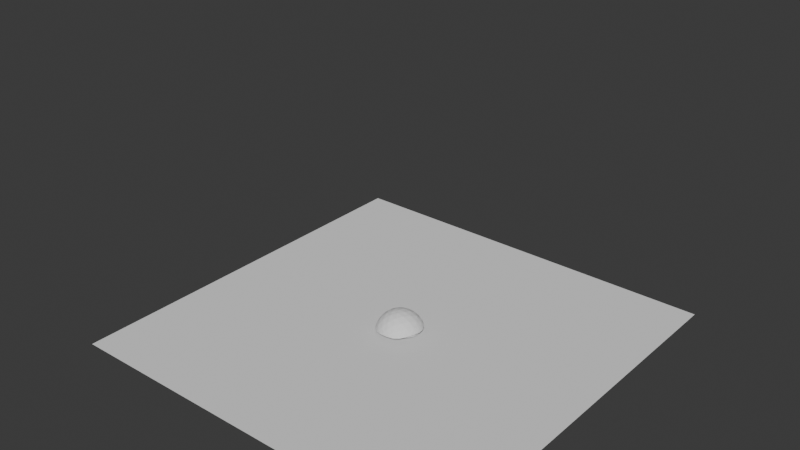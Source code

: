 # Source: explosion_01.blend  (saved by Blender 4.3.34; exported with 4.5.12 LTS)
import bpy
from mathutils import Matrix  # noqa: F401  (used for matrix-valued properties, if any)

bpy.ops.wm.read_factory_settings(use_empty=True)
scene = bpy.context.scene
scene.name = 'Scene'

# ---- collections
col_collection = bpy.data.collections.new('Collection'); scene.collection.children.link(col_collection)

# ---- world
world_world = bpy.data.worlds.new('World'); scene.world = world_world
world_world.use_nodes = True; world_world.node_tree.nodes.clear()
_N = world_world.node_tree.nodes; _L = world_world.node_tree.links
n0 = _N.new('ShaderNodeOutputWorld'); n0.name = 'World Output'; n0.location = (300, 300)
n1 = _N.new('ShaderNodeBackground'); n1.name = 'Background'; n1.location = (10, 300)
n1.inputs[0].default_value = (0.05088, 0.05088, 0.05088, 1.0)
_L.new(n1.outputs[0], n0.inputs[0])
n0.is_active_output = True
world_world.color = (0.05088, 0.05088, 0.05088)
world_world.sun_shadow_jitter_overblur = 0.0

# ---- meshes
me_icosphere = bpy.data.meshes.new('Icosphere')
me_icosphere.from_pydata([(0.2764, -0.8506, 0.1956), (-0.7236, -0.5257, 0.1956), (-0.7236, 0.5257, 0.1956), (0.2764, 0.8506, 0.1956), (0.8944, 0.0, 0.1956), (0.0, 0.0, 0.7484), (0.9566, -0.1476, -0.0004315), (0.9566, 0.1476, -0.0004315), (0.1552, -0.9554, -0.0004294), (0.436, -0.8642, -0.0004289), (-0.8607, -0.4429, -0.0004301), (-0.6872, -0.6817, -0.0004291), (-0.6872, 0.6817, -0.000429), (-0.8607, 0.4429, -0.0004301), (0.436, 0.8642, -0.0004289), (0.1552, 0.9554, -0.0004294), (0.8311, -0.2389, 0.2507), (0.6882, -0.5, 0.2742), (0.484, -0.7166, 0.2507), (0.02964, -0.8642, 0.2507), (-0.2629, -0.809, 0.2742), (-0.5319, -0.6817, 0.2507), (-0.8127, -0.2952, 0.2507), (-0.8506, 0.0, 0.2742), (-0.8127, 0.2952, 0.2507), (-0.5319, 0.6817, 0.2507), (-0.2629, 0.809, 0.2742), (0.02964, 0.8642, 0.2507), (0.484, 0.7166, 0.2507), (0.6882, 0.5, 0.2742), (0.8311, 0.2389, 0.2507), (0.07761, -0.2389, 0.7164), (0.1625, -0.5, 0.5991), (0.2328, -0.7166, 0.4059), (0.7534, 0.0, 0.4059), (0.5257, 0.0, 0.5991), (0.2511, 0.0, 0.7164), (-0.2032, -0.1476, 0.7164), (-0.4253, -0.309, 0.5991), (-0.6095, -0.4429, 0.4059), (-0.2032, 0.1476, 0.7164), (-0.4253, 0.309, 0.5991), (-0.6095, 0.4429, 0.4059), (0.07761, 0.2389, 0.7164), (0.1625, 0.5, 0.5991), (0.2328, 0.7166, 0.4059), (0.3618, 0.2629, 0.6428), (0.6382, 0.2629, 0.472), (0.4472, 0.5257, 0.472), (-0.1382, 0.4253, 0.6428), (-0.05279, 0.6882, 0.472), (-0.3618, 0.5878, 0.472), (-0.4472, 0.0, 0.6428), (-0.6708, 0.1625, 0.472), (-0.6708, -0.1625, 0.472), (-0.1382, -0.4253, 0.6428), (-0.3618, -0.5878, 0.472), (-0.05279, -0.6882, 0.472), (0.3618, -0.2629, 0.6428), (0.4472, -0.5257, 0.472), (0.6382, -0.2629, 0.472), (0.8618, 0.4253, 0.02482), (0.6708, 0.6882, 0.02482), (-0.1382, 0.9511, 0.02482), (-0.4472, 0.8506, 0.02482), (-0.9472, 0.1625, 0.02481), (-0.9472, -0.1625, 0.02482), (-0.4472, -0.8506, 0.02482), (-0.1382, -0.9511, 0.02482), (0.6708, -0.6882, 0.02482), (0.8618, -0.4253, 0.02481)], [], [(0, 18, 33), (1, 21, 39), (2, 24, 42), (3, 27, 45), (4, 30, 34), (36, 43, 5), (35, 46, 36), (34, 47, 35), (36, 46, 43), (46, 44, 43), (35, 47, 46), (47, 48, 46), (46, 48, 44), (48, 45, 44), (34, 30, 47), (30, 29, 47), (47, 29, 48), (29, 28, 48), (48, 28, 45), (28, 3, 45), (43, 40, 5), (44, 49, 43), (45, 50, 44), (43, 49, 40), (49, 41, 40), (44, 50, 49), (50, 51, 49), (49, 51, 41), (51, 42, 41), (45, 27, 50), (27, 26, 50), (50, 26, 51), (26, 25, 51), (51, 25, 42), (25, 2, 42), (40, 37, 5), (41, 52, 40), (42, 53, 41), (40, 52, 37), (52, 38, 37), (41, 53, 52), (53, 54, 52), (52, 54, 38), (54, 39, 38), (42, 24, 53), (24, 23, 53), (53, 23, 54), (23, 22, 54), (54, 22, 39), (22, 1, 39), (37, 31, 5), (38, 55, 37), (39, 56, 38), (37, 55, 31), (55, 32, 31), (38, 56, 55), (56, 57, 55), (55, 57, 32), (57, 33, 32), (39, 21, 56), (21, 20, 56), (56, 20, 57), (20, 19, 57), (57, 19, 33), (19, 0, 33), (31, 36, 5), (32, 58, 31), (33, 59, 32), (31, 58, 36), (58, 35, 36), (32, 59, 58), (59, 60, 58), (58, 60, 35), (60, 34, 35), (33, 18, 59), (18, 17, 59), (59, 17, 60), (17, 16, 60), (60, 16, 34), (16, 4, 34), (7, 30, 4), (7, 61, 30), (61, 29, 30), (61, 62, 29), (62, 28, 29), (62, 14, 28), (14, 3, 28), (15, 27, 3), (15, 63, 27), (63, 26, 27), (63, 64, 26), (64, 25, 26), (64, 12, 25), (12, 2, 25), (13, 24, 2), (13, 65, 24), (65, 23, 24), (65, 66, 23), (66, 22, 23), (66, 10, 22), (10, 1, 22), (11, 21, 1), (11, 67, 21), (67, 20, 21), (67, 68, 20), (68, 19, 20), (68, 8, 19), (8, 0, 19), (9, 18, 0), (9, 69, 18), (69, 17, 18), (69, 70, 17), (70, 16, 17), (70, 6, 16), (6, 4, 16), (14, 15, 3), (12, 13, 2), (10, 11, 1), (8, 9, 0), (6, 7, 4)])
_uv = me_icosphere.uv_layers.new(name='UVMap')
_uv.uv.foreach_set('vector', [0.1818, 0.3149, 0.2273, 0.3149, 0.2045, 0.3543, 0.0, 0.3149, 0.04545, 0.3149, 0.02273, 0.3543, 0.7273, 0.3149, 0.7727, 0.3149, 0.75, 0.3543, 0.5455, 0.3149, 0.5909, 0.3149, 0.5682, 0.3543, 0.3636, 0.3149, 0.4091, 0.3149, 0.3864, 0.3543, 0.4318, 0.433, 0.4773, 0.433, 0.4545, 0.4724, 0.4091, 0.3937, 0.4545, 0.3937, 0.4318, 0.433, 0.3864, 0.3543, 0.4318, 0.3543, 0.4091, 0.3937, 0.4318, 0.433, 0.4545, 0.3937, 0.4773, 0.433, 0.4545, 0.3937, 0.5, 0.3937, 0.4773, 0.433, 0.4091, 0.3937, 0.4318, 0.3543, 0.4545, 0.3937, 0.4318, 0.3543, 0.4773, 0.3543, 0.4545, 0.3937, 0.4545, 0.3937, 0.4773, 0.3543, 0.5, 0.3937, 0.4773, 0.3543, 0.5227, 0.3543, 0.5, 0.3937, 0.3864, 0.3543, 0.4091, 0.3149, 0.4318, 0.3543, 0.4091, 0.3149, 0.4545, 0.3149, 0.4318, 0.3543, 0.4318, 0.3543, 0.4545, 0.3149, 0.4773, 0.3543, 0.4545, 0.3149, 0.5, 0.3149, 0.4773, 0.3543, 0.4773, 0.3543, 0.5, 0.3149, 0.5227, 0.3543, 0.5, 0.3149, 0.5455, 0.3149, 0.5227, 0.3543, 0.6136, 0.433, 0.6591, 0.433, 0.6364, 0.4724, 0.5909, 0.3937, 0.6364, 0.3937, 0.6136, 0.433, 0.5682, 0.3543, 0.6136, 0.3543, 0.5909, 0.3937, 0.6136, 0.433, 0.6364, 0.3937, 0.6591, 0.433, 0.6364, 0.3937, 0.6818, 0.3937, 0.6591, 0.433, 0.5909, 0.3937, 0.6136, 0.3543, 0.6364, 0.3937, 0.6136, 0.3543, 0.6591, 0.3543, 0.6364, 0.3937, 0.6364, 0.3937, 0.6591, 0.3543, 0.6818, 0.3937, 0.6591, 0.3543, 0.7045, 0.3543, 0.6818, 0.3937, 0.5682, 0.3543, 0.5909, 0.3149, 0.6136, 0.3543, 0.5909, 0.3149, 0.6364, 0.3149, 0.6136, 0.3543, 0.6136, 0.3543, 0.6364, 0.3149, 0.6591, 0.3543, 0.6364, 0.3149, 0.6818, 0.3149, 0.6591, 0.3543, 0.6591, 0.3543, 0.6818, 0.3149, 0.7045, 0.3543, 0.6818, 0.3149, 0.7273, 0.3149, 0.7045, 0.3543, 0.7955, 0.433, 0.8409, 0.433, 0.8182, 0.4724, 0.7727, 0.3937, 0.8182, 0.3937, 0.7955, 0.433, 0.75, 0.3543, 0.7955, 0.3543, 0.7727, 0.3937, 0.7955, 0.433, 0.8182, 0.3937, 0.8409, 0.433, 0.8182, 0.3937, 0.8636, 0.3937, 0.8409, 0.433, 0.7727, 0.3937, 0.7955, 0.3543, 0.8182, 0.3937, 0.7955, 0.3543, 0.8409, 0.3543, 0.8182, 0.3937, 0.8182, 0.3937, 0.8409, 0.3543, 0.8636, 0.3937, 0.8409, 0.3543, 0.8864, 0.3543, 0.8636, 0.3937, 0.75, 0.3543, 0.7727, 0.3149, 0.7955, 0.3543, 0.7727, 0.3149, 0.8182, 0.3149, 0.7955, 0.3543, 0.7955, 0.3543, 0.8182, 0.3149, 0.8409, 0.3543, 0.8182, 0.3149, 0.8636, 0.3149, 0.8409, 0.3543, 0.8409, 0.3543, 0.8636, 0.3149, 0.8864, 0.3543, 0.8636, 0.3149, 0.9091, 0.3149, 0.8864, 0.3543, 0.06818, 0.433, 0.1136, 0.433, 0.09091, 0.4724, 0.04545, 0.3937, 0.09091, 0.3937, 0.06818, 0.433, 0.02273, 0.3543, 0.06818, 0.3543, 0.04545, 0.3937, 0.06818, 0.433, 0.09091, 0.3937, 0.1136, 0.433, 0.09091, 0.3937, 0.1364, 0.3937, 0.1136, 0.433, 0.04545, 0.3937, 0.06818, 0.3543, 0.09091, 0.3937, 0.06818, 0.3543, 0.1136, 0.3543, 0.09091, 0.3937, 0.09091, 0.3937, 0.1136, 0.3543, 0.1364, 0.3937, 0.1136, 0.3543, 0.1591, 0.3543, 0.1364, 0.3937, 0.02273, 0.3543, 0.04545, 0.3149, 0.06818, 0.3543, 0.04545, 0.3149, 0.09091, 0.3149, 0.06818, 0.3543, 0.06818, 0.3543, 0.09091, 0.3149, 0.1136, 0.3543, 0.09091, 0.3149, 0.1364, 0.3149, 0.1136, 0.3543, 0.1136, 0.3543, 0.1364, 0.3149, 0.1591, 0.3543, 0.1364, 0.3149, 0.1818, 0.3149, 0.1591, 0.3543, 0.25, 0.433, 0.2955, 0.433, 0.2727, 0.4724, 0.2273, 0.3937, 0.2727, 0.3937, 0.25, 0.433, 0.2045, 0.3543, 0.25, 0.3543, 0.2273, 0.3937, 0.25, 0.433, 0.2727, 0.3937, 0.2955, 0.433, 0.2727, 0.3937, 0.3182, 0.3937, 0.2955, 0.433, 0.2273, 0.3937, 0.25, 0.3543, 0.2727, 0.3937, 0.25, 0.3543, 0.2955, 0.3543, 0.2727, 0.3937, 0.2727, 0.3937, 0.2955, 0.3543, 0.3182, 0.3937, 0.2955, 0.3543, 0.3409, 0.3543, 0.3182, 0.3937, 0.2045, 0.3543, 0.2273, 0.3149, 0.25, 0.3543, 0.2273, 0.3149, 0.2727, 0.3149, 0.25, 0.3543, 0.25, 0.3543, 0.2727, 0.3149, 0.2955, 0.3543, 0.2727, 0.3149, 0.3182, 0.3149, 0.2955, 0.3543, 0.2955, 0.3543, 0.3182, 0.3149, 0.3409, 0.3543, 0.3182, 0.3149, 0.3636, 0.3149, 0.3409, 0.3543, 0.3864, 0.2756, 0.4091, 0.3149, 0.3636, 0.3149, 0.3864, 0.2756, 0.4318, 0.2756, 0.4091, 0.3149, 0.4318, 0.2756, 0.4545, 0.3149, 0.4091, 0.3149, 0.4318, 0.2756, 0.4773, 0.2756, 0.4545, 0.3149, 0.4773, 0.2756, 0.5, 0.3149, 0.4545, 0.3149, 0.4773, 0.2756, 0.5227, 0.2756, 0.5, 0.3149, 0.5227, 0.2756, 0.5455, 0.3149, 0.5, 0.3149, 0.5682, 0.2756, 0.5909, 0.3149, 0.5455, 0.3149, 0.5682, 0.2756, 0.6136, 0.2756, 0.5909, 0.3149, 0.6136, 0.2756, 0.6364, 0.3149, 0.5909, 0.3149, 0.6136, 0.2756, 0.6591, 0.2756, 0.6364, 0.3149, 0.6591, 0.2756, 0.6818, 0.3149, 0.6364, 0.3149, 0.6591, 0.2756, 0.7045, 0.2756, 0.6818, 0.3149, 0.7045, 0.2756, 0.7273, 0.3149, 0.6818, 0.3149, 0.75, 0.2756, 0.7727, 0.3149, 0.7273, 0.3149, 0.75, 0.2756, 0.7955, 0.2756, 0.7727, 0.3149, 0.7955, 0.2756, 0.8182, 0.3149, 0.7727, 0.3149, 0.7955, 0.2756, 0.8409, 0.2756, 0.8182, 0.3149, 0.8409, 0.2756, 0.8636, 0.3149, 0.8182, 0.3149, 0.8409, 0.2756, 0.8864, 0.2756, 0.8636, 0.3149, 0.8864, 0.2756, 0.9091, 0.3149, 0.8636, 0.3149, 0.02273, 0.2756, 0.04545, 0.3149, 0.0, 0.3149, 0.02273, 0.2756, 0.06818, 0.2756, 0.04545, 0.3149, 0.06818, 0.2756, 0.09091, 0.3149, 0.04545, 0.3149, 0.06818, 0.2756, 0.1136, 0.2756, 0.09091, 0.3149, 0.1136, 0.2756, 0.1364, 0.3149, 0.09091, 0.3149, 0.1136, 0.2756, 0.1591, 0.2756, 0.1364, 0.3149, 0.1591, 0.2756, 0.1818, 0.3149, 0.1364, 0.3149, 0.2045, 0.2756, 0.2273, 0.3149, 0.1818, 0.3149, 0.2045, 0.2756, 0.25, 0.2756, 0.2273, 0.3149, 0.25, 0.2756, 0.2727, 0.3149, 0.2273, 0.3149, 0.25, 0.2756, 0.2955, 0.2756, 0.2727, 0.3149, 0.2955, 0.2756, 0.3182, 0.3149, 0.2727, 0.3149, 0.2955, 0.2756, 0.3409, 0.2756, 0.3182, 0.3149, 0.3409, 0.2756, 0.3636, 0.3149, 0.3182, 0.3149, 0.5227, 0.2756, 0.5682, 0.2756, 0.5455, 0.3149, 0.7045, 0.2756, 0.75, 0.2756, 0.7273, 0.3149, 0.8864, 0.2756, 0.9318, 0.2756, 0.9091, 0.3149, 0.1591, 0.2756, 0.2045, 0.2756, 0.1818, 0.3149, 0.3409, 0.2756, 0.3864, 0.2756, 0.3636, 0.3149])
me_icosphere.update()
me_icosphere_001 = bpy.data.meshes.new('Icosphere.001')
me_icosphere_001.from_pydata([(0.2764, -0.8506, 0.1956), (-0.7236, -0.5257, 0.1956), (-0.7236, 0.5257, 0.1956), (0.2764, 0.8506, 0.1956), (0.8944, 0.0, 0.1956), (0.0, 0.0, 0.7484), (0.9566, -0.1476, -0.0004315), (0.9566, 0.1476, -0.0004315), (0.1552, -0.9554, -0.0004294), (0.436, -0.8642, -0.0004289), (-0.8607, -0.4429, -0.0004301), (-0.6872, -0.6817, -0.0004291), (-0.6872, 0.6817, -0.000429), (-0.8607, 0.4429, -0.0004301), (0.436, 0.8642, -0.0004289), (0.1552, 0.9554, -0.0004294), (0.8311, -0.2389, 0.2507), (0.6882, -0.5, 0.2742), (0.484, -0.7166, 0.2507), (0.02964, -0.8642, 0.2507), (-0.2629, -0.809, 0.2742), (-0.5319, -0.6817, 0.2507), (-0.8127, -0.2952, 0.2507), (-0.8506, 0.0, 0.2742), (-0.8127, 0.2952, 0.2507), (-0.5319, 0.6817, 0.2507), (-0.2629, 0.809, 0.2742), (0.02964, 0.8642, 0.2507), (0.484, 0.7166, 0.2507), (0.6882, 0.5, 0.2742), (0.8311, 0.2389, 0.2507), (0.07761, -0.2389, 0.7164), (0.1625, -0.5, 0.5991), (0.2328, -0.7166, 0.4059), (0.7534, 0.0, 0.4059), (0.5257, 0.0, 0.5991), (0.2511, 0.0, 0.7164), (-0.2032, -0.1476, 0.7164), (-0.4253, -0.309, 0.5991), (-0.6095, -0.4429, 0.4059), (-0.2032, 0.1476, 0.7164), (-0.4253, 0.309, 0.5991), (-0.6095, 0.4429, 0.4059), (0.07761, 0.2389, 0.7164), (0.1625, 0.5, 0.5991), (0.2328, 0.7166, 0.4059), (0.3618, 0.2629, 0.6428), (0.6382, 0.2629, 0.472), (0.4472, 0.5257, 0.472), (-0.1382, 0.4253, 0.6428), (-0.05279, 0.6882, 0.472), (-0.3618, 0.5878, 0.472), (-0.4472, 0.0, 0.6428), (-0.6708, 0.1625, 0.472), (-0.6708, -0.1625, 0.472), (-0.1382, -0.4253, 0.6428), (-0.3618, -0.5878, 0.472), (-0.05279, -0.6882, 0.472), (0.3618, -0.2629, 0.6428), (0.4472, -0.5257, 0.472), (0.6382, -0.2629, 0.472), (0.8618, 0.4253, 0.02482), (0.6708, 0.6882, 0.02482), (-0.1382, 0.9511, 0.02482), (-0.4472, 0.8506, 0.02482), (-0.9472, 0.1625, 0.02481), (-0.9472, -0.1625, 0.02482), (-0.4472, -0.8506, 0.02482), (-0.1382, -0.9511, 0.02482), (0.6708, -0.6882, 0.02482), (0.8618, -0.4253, 0.02481)], [], [(0, 18, 33), (1, 21, 39), (2, 24, 42), (3, 27, 45), (4, 30, 34), (36, 43, 5), (35, 46, 36), (34, 47, 35), (36, 46, 43), (46, 44, 43), (35, 47, 46), (47, 48, 46), (46, 48, 44), (48, 45, 44), (34, 30, 47), (30, 29, 47), (47, 29, 48), (29, 28, 48), (48, 28, 45), (28, 3, 45), (43, 40, 5), (44, 49, 43), (45, 50, 44), (43, 49, 40), (49, 41, 40), (44, 50, 49), (50, 51, 49), (49, 51, 41), (51, 42, 41), (45, 27, 50), (27, 26, 50), (50, 26, 51), (26, 25, 51), (51, 25, 42), (25, 2, 42), (40, 37, 5), (41, 52, 40), (42, 53, 41), (40, 52, 37), (52, 38, 37), (41, 53, 52), (53, 54, 52), (52, 54, 38), (54, 39, 38), (42, 24, 53), (24, 23, 53), (53, 23, 54), (23, 22, 54), (54, 22, 39), (22, 1, 39), (37, 31, 5), (38, 55, 37), (39, 56, 38), (37, 55, 31), (55, 32, 31), (38, 56, 55), (56, 57, 55), (55, 57, 32), (57, 33, 32), (39, 21, 56), (21, 20, 56), (56, 20, 57), (20, 19, 57), (57, 19, 33), (19, 0, 33), (31, 36, 5), (32, 58, 31), (33, 59, 32), (31, 58, 36), (58, 35, 36), (32, 59, 58), (59, 60, 58), (58, 60, 35), (60, 34, 35), (33, 18, 59), (18, 17, 59), (59, 17, 60), (17, 16, 60), (60, 16, 34), (16, 4, 34), (7, 30, 4), (7, 61, 30), (61, 29, 30), (61, 62, 29), (62, 28, 29), (62, 14, 28), (14, 3, 28), (15, 27, 3), (15, 63, 27), (63, 26, 27), (63, 64, 26), (64, 25, 26), (64, 12, 25), (12, 2, 25), (13, 24, 2), (13, 65, 24), (65, 23, 24), (65, 66, 23), (66, 22, 23), (66, 10, 22), (10, 1, 22), (11, 21, 1), (11, 67, 21), (67, 20, 21), (67, 68, 20), (68, 19, 20), (68, 8, 19), (8, 0, 19), (9, 18, 0), (9, 69, 18), (69, 17, 18), (69, 70, 17), (70, 16, 17), (70, 6, 16), (6, 4, 16), (14, 15, 3), (12, 13, 2), (10, 11, 1), (8, 9, 0), (6, 7, 4)])
_uv = me_icosphere_001.uv_layers.new(name='UVMap')
_uv.uv.foreach_set('vector', [0.1818, 0.3149, 0.2273, 0.3149, 0.2045, 0.3543, 0.0, 0.3149, 0.04545, 0.3149, 0.02273, 0.3543, 0.7273, 0.3149, 0.7727, 0.3149, 0.75, 0.3543, 0.5455, 0.3149, 0.5909, 0.3149, 0.5682, 0.3543, 0.3636, 0.3149, 0.4091, 0.3149, 0.3864, 0.3543, 0.4318, 0.433, 0.4773, 0.433, 0.4545, 0.4724, 0.4091, 0.3937, 0.4545, 0.3937, 0.4318, 0.433, 0.3864, 0.3543, 0.4318, 0.3543, 0.4091, 0.3937, 0.4318, 0.433, 0.4545, 0.3937, 0.4773, 0.433, 0.4545, 0.3937, 0.5, 0.3937, 0.4773, 0.433, 0.4091, 0.3937, 0.4318, 0.3543, 0.4545, 0.3937, 0.4318, 0.3543, 0.4773, 0.3543, 0.4545, 0.3937, 0.4545, 0.3937, 0.4773, 0.3543, 0.5, 0.3937, 0.4773, 0.3543, 0.5227, 0.3543, 0.5, 0.3937, 0.3864, 0.3543, 0.4091, 0.3149, 0.4318, 0.3543, 0.4091, 0.3149, 0.4545, 0.3149, 0.4318, 0.3543, 0.4318, 0.3543, 0.4545, 0.3149, 0.4773, 0.3543, 0.4545, 0.3149, 0.5, 0.3149, 0.4773, 0.3543, 0.4773, 0.3543, 0.5, 0.3149, 0.5227, 0.3543, 0.5, 0.3149, 0.5455, 0.3149, 0.5227, 0.3543, 0.6136, 0.433, 0.6591, 0.433, 0.6364, 0.4724, 0.5909, 0.3937, 0.6364, 0.3937, 0.6136, 0.433, 0.5682, 0.3543, 0.6136, 0.3543, 0.5909, 0.3937, 0.6136, 0.433, 0.6364, 0.3937, 0.6591, 0.433, 0.6364, 0.3937, 0.6818, 0.3937, 0.6591, 0.433, 0.5909, 0.3937, 0.6136, 0.3543, 0.6364, 0.3937, 0.6136, 0.3543, 0.6591, 0.3543, 0.6364, 0.3937, 0.6364, 0.3937, 0.6591, 0.3543, 0.6818, 0.3937, 0.6591, 0.3543, 0.7045, 0.3543, 0.6818, 0.3937, 0.5682, 0.3543, 0.5909, 0.3149, 0.6136, 0.3543, 0.5909, 0.3149, 0.6364, 0.3149, 0.6136, 0.3543, 0.6136, 0.3543, 0.6364, 0.3149, 0.6591, 0.3543, 0.6364, 0.3149, 0.6818, 0.3149, 0.6591, 0.3543, 0.6591, 0.3543, 0.6818, 0.3149, 0.7045, 0.3543, 0.6818, 0.3149, 0.7273, 0.3149, 0.7045, 0.3543, 0.7955, 0.433, 0.8409, 0.433, 0.8182, 0.4724, 0.7727, 0.3937, 0.8182, 0.3937, 0.7955, 0.433, 0.75, 0.3543, 0.7955, 0.3543, 0.7727, 0.3937, 0.7955, 0.433, 0.8182, 0.3937, 0.8409, 0.433, 0.8182, 0.3937, 0.8636, 0.3937, 0.8409, 0.433, 0.7727, 0.3937, 0.7955, 0.3543, 0.8182, 0.3937, 0.7955, 0.3543, 0.8409, 0.3543, 0.8182, 0.3937, 0.8182, 0.3937, 0.8409, 0.3543, 0.8636, 0.3937, 0.8409, 0.3543, 0.8864, 0.3543, 0.8636, 0.3937, 0.75, 0.3543, 0.7727, 0.3149, 0.7955, 0.3543, 0.7727, 0.3149, 0.8182, 0.3149, 0.7955, 0.3543, 0.7955, 0.3543, 0.8182, 0.3149, 0.8409, 0.3543, 0.8182, 0.3149, 0.8636, 0.3149, 0.8409, 0.3543, 0.8409, 0.3543, 0.8636, 0.3149, 0.8864, 0.3543, 0.8636, 0.3149, 0.9091, 0.3149, 0.8864, 0.3543, 0.06818, 0.433, 0.1136, 0.433, 0.09091, 0.4724, 0.04545, 0.3937, 0.09091, 0.3937, 0.06818, 0.433, 0.02273, 0.3543, 0.06818, 0.3543, 0.04545, 0.3937, 0.06818, 0.433, 0.09091, 0.3937, 0.1136, 0.433, 0.09091, 0.3937, 0.1364, 0.3937, 0.1136, 0.433, 0.04545, 0.3937, 0.06818, 0.3543, 0.09091, 0.3937, 0.06818, 0.3543, 0.1136, 0.3543, 0.09091, 0.3937, 0.09091, 0.3937, 0.1136, 0.3543, 0.1364, 0.3937, 0.1136, 0.3543, 0.1591, 0.3543, 0.1364, 0.3937, 0.02273, 0.3543, 0.04545, 0.3149, 0.06818, 0.3543, 0.04545, 0.3149, 0.09091, 0.3149, 0.06818, 0.3543, 0.06818, 0.3543, 0.09091, 0.3149, 0.1136, 0.3543, 0.09091, 0.3149, 0.1364, 0.3149, 0.1136, 0.3543, 0.1136, 0.3543, 0.1364, 0.3149, 0.1591, 0.3543, 0.1364, 0.3149, 0.1818, 0.3149, 0.1591, 0.3543, 0.25, 0.433, 0.2955, 0.433, 0.2727, 0.4724, 0.2273, 0.3937, 0.2727, 0.3937, 0.25, 0.433, 0.2045, 0.3543, 0.25, 0.3543, 0.2273, 0.3937, 0.25, 0.433, 0.2727, 0.3937, 0.2955, 0.433, 0.2727, 0.3937, 0.3182, 0.3937, 0.2955, 0.433, 0.2273, 0.3937, 0.25, 0.3543, 0.2727, 0.3937, 0.25, 0.3543, 0.2955, 0.3543, 0.2727, 0.3937, 0.2727, 0.3937, 0.2955, 0.3543, 0.3182, 0.3937, 0.2955, 0.3543, 0.3409, 0.3543, 0.3182, 0.3937, 0.2045, 0.3543, 0.2273, 0.3149, 0.25, 0.3543, 0.2273, 0.3149, 0.2727, 0.3149, 0.25, 0.3543, 0.25, 0.3543, 0.2727, 0.3149, 0.2955, 0.3543, 0.2727, 0.3149, 0.3182, 0.3149, 0.2955, 0.3543, 0.2955, 0.3543, 0.3182, 0.3149, 0.3409, 0.3543, 0.3182, 0.3149, 0.3636, 0.3149, 0.3409, 0.3543, 0.3864, 0.2756, 0.4091, 0.3149, 0.3636, 0.3149, 0.3864, 0.2756, 0.4318, 0.2756, 0.4091, 0.3149, 0.4318, 0.2756, 0.4545, 0.3149, 0.4091, 0.3149, 0.4318, 0.2756, 0.4773, 0.2756, 0.4545, 0.3149, 0.4773, 0.2756, 0.5, 0.3149, 0.4545, 0.3149, 0.4773, 0.2756, 0.5227, 0.2756, 0.5, 0.3149, 0.5227, 0.2756, 0.5455, 0.3149, 0.5, 0.3149, 0.5682, 0.2756, 0.5909, 0.3149, 0.5455, 0.3149, 0.5682, 0.2756, 0.6136, 0.2756, 0.5909, 0.3149, 0.6136, 0.2756, 0.6364, 0.3149, 0.5909, 0.3149, 0.6136, 0.2756, 0.6591, 0.2756, 0.6364, 0.3149, 0.6591, 0.2756, 0.6818, 0.3149, 0.6364, 0.3149, 0.6591, 0.2756, 0.7045, 0.2756, 0.6818, 0.3149, 0.7045, 0.2756, 0.7273, 0.3149, 0.6818, 0.3149, 0.75, 0.2756, 0.7727, 0.3149, 0.7273, 0.3149, 0.75, 0.2756, 0.7955, 0.2756, 0.7727, 0.3149, 0.7955, 0.2756, 0.8182, 0.3149, 0.7727, 0.3149, 0.7955, 0.2756, 0.8409, 0.2756, 0.8182, 0.3149, 0.8409, 0.2756, 0.8636, 0.3149, 0.8182, 0.3149, 0.8409, 0.2756, 0.8864, 0.2756, 0.8636, 0.3149, 0.8864, 0.2756, 0.9091, 0.3149, 0.8636, 0.3149, 0.02273, 0.2756, 0.04545, 0.3149, 0.0, 0.3149, 0.02273, 0.2756, 0.06818, 0.2756, 0.04545, 0.3149, 0.06818, 0.2756, 0.09091, 0.3149, 0.04545, 0.3149, 0.06818, 0.2756, 0.1136, 0.2756, 0.09091, 0.3149, 0.1136, 0.2756, 0.1364, 0.3149, 0.09091, 0.3149, 0.1136, 0.2756, 0.1591, 0.2756, 0.1364, 0.3149, 0.1591, 0.2756, 0.1818, 0.3149, 0.1364, 0.3149, 0.2045, 0.2756, 0.2273, 0.3149, 0.1818, 0.3149, 0.2045, 0.2756, 0.25, 0.2756, 0.2273, 0.3149, 0.25, 0.2756, 0.2727, 0.3149, 0.2273, 0.3149, 0.25, 0.2756, 0.2955, 0.2756, 0.2727, 0.3149, 0.2955, 0.2756, 0.3182, 0.3149, 0.2727, 0.3149, 0.2955, 0.2756, 0.3409, 0.2756, 0.3182, 0.3149, 0.3409, 0.2756, 0.3636, 0.3149, 0.3182, 0.3149, 0.5227, 0.2756, 0.5682, 0.2756, 0.5455, 0.3149, 0.7045, 0.2756, 0.75, 0.2756, 0.7273, 0.3149, 0.8864, 0.2756, 0.9318, 0.2756, 0.9091, 0.3149, 0.1591, 0.2756, 0.2045, 0.2756, 0.1818, 0.3149, 0.3409, 0.2756, 0.3864, 0.2756, 0.3636, 0.3149])
me_icosphere_001.update()
me_icosphere_002 = bpy.data.meshes.new('Icosphere.002')
me_icosphere_002.from_pydata([(0.2764, -0.8506, 0.1956), (-0.7236, -0.5257, 0.1956), (-0.7236, 0.5257, 0.1956), (0.2764, 0.8506, 0.1956), (0.8944, 0.0, 0.1956), (0.0, 0.0, 0.7484), (0.9566, -0.1476, -0.0004315), (0.9566, 0.1476, -0.0004315), (0.1552, -0.9554, -0.0004294), (0.436, -0.8642, -0.0004289), (-0.8607, -0.4429, -0.0004301), (-0.6872, -0.6817, -0.0004291), (-0.6872, 0.6817, -0.000429), (-0.8607, 0.4429, -0.0004301), (0.436, 0.8642, -0.0004289), (0.1552, 0.9554, -0.0004294), (0.8311, -0.2389, 0.2507), (0.6882, -0.5, 0.2742), (0.484, -0.7166, 0.2507), (0.02964, -0.8642, 0.2507), (-0.2629, -0.809, 0.2742), (-0.5319, -0.6817, 0.2507), (-0.8127, -0.2952, 0.2507), (-0.8506, 0.0, 0.2742), (-0.8127, 0.2952, 0.2507), (-0.5319, 0.6817, 0.2507), (-0.2629, 0.809, 0.2742), (0.02964, 0.8642, 0.2507), (0.484, 0.7166, 0.2507), (0.6882, 0.5, 0.2742), (0.8311, 0.2389, 0.2507), (0.07761, -0.2389, 0.7164), (0.1625, -0.5, 0.5991), (0.2328, -0.7166, 0.4059), (0.7534, 0.0, 0.4059), (0.5257, 0.0, 0.5991), (0.2511, 0.0, 0.7164), (-0.2032, -0.1476, 0.7164), (-0.4253, -0.309, 0.5991), (-0.6095, -0.4429, 0.4059), (-0.2032, 0.1476, 0.7164), (-0.4253, 0.309, 0.5991), (-0.6095, 0.4429, 0.4059), (0.07761, 0.2389, 0.7164), (0.1625, 0.5, 0.5991), (0.2328, 0.7166, 0.4059), (0.3618, 0.2629, 0.6428), (0.6382, 0.2629, 0.472), (0.4472, 0.5257, 0.472), (-0.1382, 0.4253, 0.6428), (-0.05279, 0.6882, 0.472), (-0.3618, 0.5878, 0.472), (-0.4472, 0.0, 0.6428), (-0.6708, 0.1625, 0.472), (-0.6708, -0.1625, 0.472), (-0.1382, -0.4253, 0.6428), (-0.3618, -0.5878, 0.472), (-0.05279, -0.6882, 0.472), (0.3618, -0.2629, 0.6428), (0.4472, -0.5257, 0.472), (0.6382, -0.2629, 0.472), (0.8618, 0.4253, 0.02482), (0.6708, 0.6882, 0.02482), (-0.1382, 0.9511, 0.02482), (-0.4472, 0.8506, 0.02482), (-0.9472, 0.1625, 0.02481), (-0.9472, -0.1625, 0.02482), (-0.4472, -0.8506, 0.02482), (-0.1382, -0.9511, 0.02482), (0.6708, -0.6882, 0.02482), (0.8618, -0.4253, 0.02481)], [], [(0, 18, 33), (1, 21, 39), (2, 24, 42), (3, 27, 45), (4, 30, 34), (36, 43, 5), (35, 46, 36), (34, 47, 35), (36, 46, 43), (46, 44, 43), (35, 47, 46), (47, 48, 46), (46, 48, 44), (48, 45, 44), (34, 30, 47), (30, 29, 47), (47, 29, 48), (29, 28, 48), (48, 28, 45), (28, 3, 45), (43, 40, 5), (44, 49, 43), (45, 50, 44), (43, 49, 40), (49, 41, 40), (44, 50, 49), (50, 51, 49), (49, 51, 41), (51, 42, 41), (45, 27, 50), (27, 26, 50), (50, 26, 51), (26, 25, 51), (51, 25, 42), (25, 2, 42), (40, 37, 5), (41, 52, 40), (42, 53, 41), (40, 52, 37), (52, 38, 37), (41, 53, 52), (53, 54, 52), (52, 54, 38), (54, 39, 38), (42, 24, 53), (24, 23, 53), (53, 23, 54), (23, 22, 54), (54, 22, 39), (22, 1, 39), (37, 31, 5), (38, 55, 37), (39, 56, 38), (37, 55, 31), (55, 32, 31), (38, 56, 55), (56, 57, 55), (55, 57, 32), (57, 33, 32), (39, 21, 56), (21, 20, 56), (56, 20, 57), (20, 19, 57), (57, 19, 33), (19, 0, 33), (31, 36, 5), (32, 58, 31), (33, 59, 32), (31, 58, 36), (58, 35, 36), (32, 59, 58), (59, 60, 58), (58, 60, 35), (60, 34, 35), (33, 18, 59), (18, 17, 59), (59, 17, 60), (17, 16, 60), (60, 16, 34), (16, 4, 34), (7, 30, 4), (7, 61, 30), (61, 29, 30), (61, 62, 29), (62, 28, 29), (62, 14, 28), (14, 3, 28), (15, 27, 3), (15, 63, 27), (63, 26, 27), (63, 64, 26), (64, 25, 26), (64, 12, 25), (12, 2, 25), (13, 24, 2), (13, 65, 24), (65, 23, 24), (65, 66, 23), (66, 22, 23), (66, 10, 22), (10, 1, 22), (11, 21, 1), (11, 67, 21), (67, 20, 21), (67, 68, 20), (68, 19, 20), (68, 8, 19), (8, 0, 19), (9, 18, 0), (9, 69, 18), (69, 17, 18), (69, 70, 17), (70, 16, 17), (70, 6, 16), (6, 4, 16), (14, 15, 3), (12, 13, 2), (10, 11, 1), (8, 9, 0), (6, 7, 4)])
_uv = me_icosphere_002.uv_layers.new(name='UVMap')
_uv.uv.foreach_set('vector', [0.1818, 0.3149, 0.2273, 0.3149, 0.2045, 0.3543, 0.0, 0.3149, 0.04545, 0.3149, 0.02273, 0.3543, 0.7273, 0.3149, 0.7727, 0.3149, 0.75, 0.3543, 0.5455, 0.3149, 0.5909, 0.3149, 0.5682, 0.3543, 0.3636, 0.3149, 0.4091, 0.3149, 0.3864, 0.3543, 0.4318, 0.433, 0.4773, 0.433, 0.4545, 0.4724, 0.4091, 0.3937, 0.4545, 0.3937, 0.4318, 0.433, 0.3864, 0.3543, 0.4318, 0.3543, 0.4091, 0.3937, 0.4318, 0.433, 0.4545, 0.3937, 0.4773, 0.433, 0.4545, 0.3937, 0.5, 0.3937, 0.4773, 0.433, 0.4091, 0.3937, 0.4318, 0.3543, 0.4545, 0.3937, 0.4318, 0.3543, 0.4773, 0.3543, 0.4545, 0.3937, 0.4545, 0.3937, 0.4773, 0.3543, 0.5, 0.3937, 0.4773, 0.3543, 0.5227, 0.3543, 0.5, 0.3937, 0.3864, 0.3543, 0.4091, 0.3149, 0.4318, 0.3543, 0.4091, 0.3149, 0.4545, 0.3149, 0.4318, 0.3543, 0.4318, 0.3543, 0.4545, 0.3149, 0.4773, 0.3543, 0.4545, 0.3149, 0.5, 0.3149, 0.4773, 0.3543, 0.4773, 0.3543, 0.5, 0.3149, 0.5227, 0.3543, 0.5, 0.3149, 0.5455, 0.3149, 0.5227, 0.3543, 0.6136, 0.433, 0.6591, 0.433, 0.6364, 0.4724, 0.5909, 0.3937, 0.6364, 0.3937, 0.6136, 0.433, 0.5682, 0.3543, 0.6136, 0.3543, 0.5909, 0.3937, 0.6136, 0.433, 0.6364, 0.3937, 0.6591, 0.433, 0.6364, 0.3937, 0.6818, 0.3937, 0.6591, 0.433, 0.5909, 0.3937, 0.6136, 0.3543, 0.6364, 0.3937, 0.6136, 0.3543, 0.6591, 0.3543, 0.6364, 0.3937, 0.6364, 0.3937, 0.6591, 0.3543, 0.6818, 0.3937, 0.6591, 0.3543, 0.7045, 0.3543, 0.6818, 0.3937, 0.5682, 0.3543, 0.5909, 0.3149, 0.6136, 0.3543, 0.5909, 0.3149, 0.6364, 0.3149, 0.6136, 0.3543, 0.6136, 0.3543, 0.6364, 0.3149, 0.6591, 0.3543, 0.6364, 0.3149, 0.6818, 0.3149, 0.6591, 0.3543, 0.6591, 0.3543, 0.6818, 0.3149, 0.7045, 0.3543, 0.6818, 0.3149, 0.7273, 0.3149, 0.7045, 0.3543, 0.7955, 0.433, 0.8409, 0.433, 0.8182, 0.4724, 0.7727, 0.3937, 0.8182, 0.3937, 0.7955, 0.433, 0.75, 0.3543, 0.7955, 0.3543, 0.7727, 0.3937, 0.7955, 0.433, 0.8182, 0.3937, 0.8409, 0.433, 0.8182, 0.3937, 0.8636, 0.3937, 0.8409, 0.433, 0.7727, 0.3937, 0.7955, 0.3543, 0.8182, 0.3937, 0.7955, 0.3543, 0.8409, 0.3543, 0.8182, 0.3937, 0.8182, 0.3937, 0.8409, 0.3543, 0.8636, 0.3937, 0.8409, 0.3543, 0.8864, 0.3543, 0.8636, 0.3937, 0.75, 0.3543, 0.7727, 0.3149, 0.7955, 0.3543, 0.7727, 0.3149, 0.8182, 0.3149, 0.7955, 0.3543, 0.7955, 0.3543, 0.8182, 0.3149, 0.8409, 0.3543, 0.8182, 0.3149, 0.8636, 0.3149, 0.8409, 0.3543, 0.8409, 0.3543, 0.8636, 0.3149, 0.8864, 0.3543, 0.8636, 0.3149, 0.9091, 0.3149, 0.8864, 0.3543, 0.06818, 0.433, 0.1136, 0.433, 0.09091, 0.4724, 0.04545, 0.3937, 0.09091, 0.3937, 0.06818, 0.433, 0.02273, 0.3543, 0.06818, 0.3543, 0.04545, 0.3937, 0.06818, 0.433, 0.09091, 0.3937, 0.1136, 0.433, 0.09091, 0.3937, 0.1364, 0.3937, 0.1136, 0.433, 0.04545, 0.3937, 0.06818, 0.3543, 0.09091, 0.3937, 0.06818, 0.3543, 0.1136, 0.3543, 0.09091, 0.3937, 0.09091, 0.3937, 0.1136, 0.3543, 0.1364, 0.3937, 0.1136, 0.3543, 0.1591, 0.3543, 0.1364, 0.3937, 0.02273, 0.3543, 0.04545, 0.3149, 0.06818, 0.3543, 0.04545, 0.3149, 0.09091, 0.3149, 0.06818, 0.3543, 0.06818, 0.3543, 0.09091, 0.3149, 0.1136, 0.3543, 0.09091, 0.3149, 0.1364, 0.3149, 0.1136, 0.3543, 0.1136, 0.3543, 0.1364, 0.3149, 0.1591, 0.3543, 0.1364, 0.3149, 0.1818, 0.3149, 0.1591, 0.3543, 0.25, 0.433, 0.2955, 0.433, 0.2727, 0.4724, 0.2273, 0.3937, 0.2727, 0.3937, 0.25, 0.433, 0.2045, 0.3543, 0.25, 0.3543, 0.2273, 0.3937, 0.25, 0.433, 0.2727, 0.3937, 0.2955, 0.433, 0.2727, 0.3937, 0.3182, 0.3937, 0.2955, 0.433, 0.2273, 0.3937, 0.25, 0.3543, 0.2727, 0.3937, 0.25, 0.3543, 0.2955, 0.3543, 0.2727, 0.3937, 0.2727, 0.3937, 0.2955, 0.3543, 0.3182, 0.3937, 0.2955, 0.3543, 0.3409, 0.3543, 0.3182, 0.3937, 0.2045, 0.3543, 0.2273, 0.3149, 0.25, 0.3543, 0.2273, 0.3149, 0.2727, 0.3149, 0.25, 0.3543, 0.25, 0.3543, 0.2727, 0.3149, 0.2955, 0.3543, 0.2727, 0.3149, 0.3182, 0.3149, 0.2955, 0.3543, 0.2955, 0.3543, 0.3182, 0.3149, 0.3409, 0.3543, 0.3182, 0.3149, 0.3636, 0.3149, 0.3409, 0.3543, 0.3864, 0.2756, 0.4091, 0.3149, 0.3636, 0.3149, 0.3864, 0.2756, 0.4318, 0.2756, 0.4091, 0.3149, 0.4318, 0.2756, 0.4545, 0.3149, 0.4091, 0.3149, 0.4318, 0.2756, 0.4773, 0.2756, 0.4545, 0.3149, 0.4773, 0.2756, 0.5, 0.3149, 0.4545, 0.3149, 0.4773, 0.2756, 0.5227, 0.2756, 0.5, 0.3149, 0.5227, 0.2756, 0.5455, 0.3149, 0.5, 0.3149, 0.5682, 0.2756, 0.5909, 0.3149, 0.5455, 0.3149, 0.5682, 0.2756, 0.6136, 0.2756, 0.5909, 0.3149, 0.6136, 0.2756, 0.6364, 0.3149, 0.5909, 0.3149, 0.6136, 0.2756, 0.6591, 0.2756, 0.6364, 0.3149, 0.6591, 0.2756, 0.6818, 0.3149, 0.6364, 0.3149, 0.6591, 0.2756, 0.7045, 0.2756, 0.6818, 0.3149, 0.7045, 0.2756, 0.7273, 0.3149, 0.6818, 0.3149, 0.75, 0.2756, 0.7727, 0.3149, 0.7273, 0.3149, 0.75, 0.2756, 0.7955, 0.2756, 0.7727, 0.3149, 0.7955, 0.2756, 0.8182, 0.3149, 0.7727, 0.3149, 0.7955, 0.2756, 0.8409, 0.2756, 0.8182, 0.3149, 0.8409, 0.2756, 0.8636, 0.3149, 0.8182, 0.3149, 0.8409, 0.2756, 0.8864, 0.2756, 0.8636, 0.3149, 0.8864, 0.2756, 0.9091, 0.3149, 0.8636, 0.3149, 0.02273, 0.2756, 0.04545, 0.3149, 0.0, 0.3149, 0.02273, 0.2756, 0.06818, 0.2756, 0.04545, 0.3149, 0.06818, 0.2756, 0.09091, 0.3149, 0.04545, 0.3149, 0.06818, 0.2756, 0.1136, 0.2756, 0.09091, 0.3149, 0.1136, 0.2756, 0.1364, 0.3149, 0.09091, 0.3149, 0.1136, 0.2756, 0.1591, 0.2756, 0.1364, 0.3149, 0.1591, 0.2756, 0.1818, 0.3149, 0.1364, 0.3149, 0.2045, 0.2756, 0.2273, 0.3149, 0.1818, 0.3149, 0.2045, 0.2756, 0.25, 0.2756, 0.2273, 0.3149, 0.25, 0.2756, 0.2727, 0.3149, 0.2273, 0.3149, 0.25, 0.2756, 0.2955, 0.2756, 0.2727, 0.3149, 0.2955, 0.2756, 0.3182, 0.3149, 0.2727, 0.3149, 0.2955, 0.2756, 0.3409, 0.2756, 0.3182, 0.3149, 0.3409, 0.2756, 0.3636, 0.3149, 0.3182, 0.3149, 0.5227, 0.2756, 0.5682, 0.2756, 0.5455, 0.3149, 0.7045, 0.2756, 0.75, 0.2756, 0.7273, 0.3149, 0.8864, 0.2756, 0.9318, 0.2756, 0.9091, 0.3149, 0.1591, 0.2756, 0.2045, 0.2756, 0.1818, 0.3149, 0.3409, 0.2756, 0.3864, 0.2756, 0.3636, 0.3149])
me_icosphere_002.update()
me_plane = bpy.data.meshes.new('Plane')
me_plane.from_pydata([(-1.0, -1.0, 0.0), (1.0, -1.0, 0.0), (-1.0, 1.0, 0.0), (1.0, 1.0, 0.0)], [], [(0, 1, 3, 2)])
_uv = me_plane.uv_layers.new(name='UVMap')
_uv.uv.foreach_set('vector', [0.0, 0.0, 1.0, 0.0, 1.0, 1.0, 0.0, 1.0])
me_plane.update()
me_cube = bpy.data.meshes.new('Cube')
me_cube.from_pydata([(-1.937, -1.937, 0.0), (-1.937, -1.937, 3.874), (-1.937, 1.937, 0.0), (-1.937, 1.937, 3.874), (1.937, -1.937, 0.0), (1.937, -1.937, 3.874), (1.937, 1.937, 0.0), (1.937, 1.937, 3.874)], [], [(0, 1, 3, 2), (2, 3, 7, 6), (6, 7, 5, 4), (4, 5, 1, 0), (2, 6, 4, 0), (7, 3, 1, 5)])
_uv = me_cube.uv_layers.new(name='UVMap')
_uv.uv.foreach_set('vector', [0.375, 0.0, 0.625, 0.0, 0.625, 0.25, 0.375, 0.25, 0.375, 0.25, 0.625, 0.25, 0.625, 0.5, 0.375, 0.5, 0.375, 0.5, 0.625, 0.5, 0.625, 0.75, 0.375, 0.75, 0.375, 0.75, 0.625, 0.75, 0.625, 1.0, 0.375, 1.0, 0.125, 0.5, 0.375, 0.5, 0.375, 0.75, 0.125, 0.75, 0.625, 0.5, 0.875, 0.5, 0.875, 0.75, 0.625, 0.75])
me_cube.update()

# ---- objects
ob_icosphere = bpy.data.objects.new('Icosphere', me_icosphere)
ob_icosphere_001 = bpy.data.objects.new('Icosphere.001', me_icosphere_001)
ob_icosphere_002 = bpy.data.objects.new('Icosphere.002', me_icosphere_002)
ob_plane = bpy.data.objects.new('Plane', me_plane)
ob_cube = bpy.data.objects.new('Cube', me_cube)

# ---- transforms, parenting, visibility, modifiers, constraints
ob_icosphere.location = (0.0, 0.0, 0.0)
ob_icosphere.rotation_euler = (-0.003335, 0.04269, -0.005118)
ob_icosphere.scale = (0.4, 0.4, 0.4)
_m = ob_icosphere.modifiers.new('Displace', 'DISPLACE')
_m = ob_icosphere.modifiers.new('ParticleSystem', 'PARTICLE_SYSTEM')
_m = ob_icosphere.modifiers.new('Fluid', 'FLUID')
_m.fluid_type = 'FLOW'
ob_icosphere_001.location = (0.0, 0.0, 0.0)
ob_icosphere_001.rotation_euler = (0.06975, -0.03442, -1.033)
ob_icosphere_001.scale = (0.4537, 0.4537, 0.4537)
_m = ob_icosphere_001.modifiers.new('Displace', 'DISPLACE')
_m = ob_icosphere_001.modifiers.new('ParticleSystem', 'PARTICLE_SYSTEM')
_m = ob_icosphere_001.modifiers.new('Fluid', 'FLUID')
_m.fluid_type = 'FLOW'
ob_icosphere_002.location = (0.0, 0.0, 0.0)
ob_icosphere_002.rotation_euler = (0.1152, 0.01861, -2.428)
ob_icosphere_002.scale = (0.4537, 0.4537, 0.4537)
_m = ob_icosphere_002.modifiers.new('Displace', 'DISPLACE')
_m = ob_icosphere_002.modifiers.new('ParticleSystem', 'PARTICLE_SYSTEM')
_m = ob_icosphere_002.modifiers.new('Fluid', 'FLUID')
_m.fluid_type = 'FLOW'
ob_plane.location = (0.0, 0.0, 0.0)
ob_plane.scale = (5.686, 5.686, 5.686)
_m = ob_plane.modifiers.new('Collision', 'COLLISION')
ob_cube.location = (0.0, 0.0, 0.0)
ob_cube.scale = (1.634, 1.634, 1.634)
ob_cube.display_type = 'WIRE'
_m = ob_cube.modifiers.new('Fluid', 'FLUID')
_m.fluid_type = 'DOMAIN'

# ---- collection membership
col_collection.objects.link(ob_icosphere)
col_collection.objects.link(ob_icosphere_001)
col_collection.objects.link(ob_icosphere_002)
col_collection.objects.link(ob_plane)
col_collection.objects.link(ob_cube)

# ---- scene / render settings (as saved in the file)
scene.frame_start = 1; scene.frame_end = 20; scene.frame_set(14)
scene.render.engine = 'BLENDER_EEVEE_NEXT'
bpy.context.view_layer.update()

# ---- added for rendering (the .blend has no active camera and no usable light): camera, sun
cam_auto = bpy.data.cameras.new('AutoCamera')
cam_auto.lens = 50.0
cam_auto.sensor_width = 36.0
cam_auto.clip_end = 1000.0
ob_auto_camera = bpy.data.objects.new('AutoCamera', cam_auto)
scene.collection.objects.link(ob_auto_camera)
ob_auto_camera.location = (16.0313, -19.2375, 15.9309)
ob_auto_camera.rotation_euler = (1.09748, -7.21219e-08, 0.694738)
scene.camera = ob_auto_camera
light_auto_sun = bpy.data.lights.new('AutoSun', 'SUN')
light_auto_sun.energy = 3.0
light_auto_sun.angle = 0.0523599
ob_auto_sun = bpy.data.objects.new('AutoSun', light_auto_sun)
scene.collection.objects.link(ob_auto_sun)
ob_auto_sun.rotation_euler = (0.872665, 0.174533, 0.523599)
bpy.context.view_layer.update()
